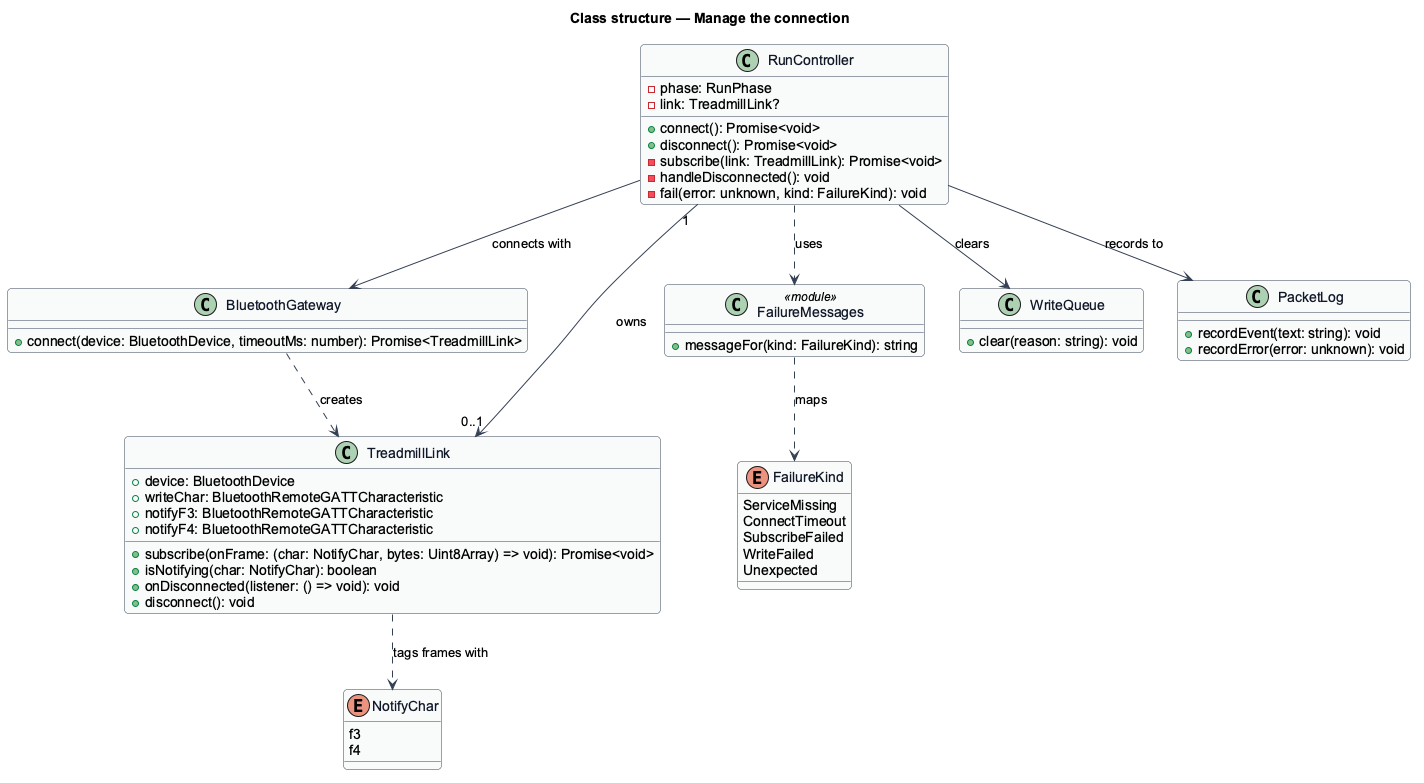

The diagram above was rendered by PlantUML. Its source (embedded in the PNG):
@startuml
' --- shared skin header ---
skinparam backgroundColor #FFFFFF
skinparam shadowing false
skinparam roundcorner 8
skinparam defaultFontName Arial
skinparam ArrowColor #344054
skinparam class {
  BorderColor #344054
  FontColor #101828
  BackgroundColor #F9FAFB
}
' --------------------------
title Class structure — Manage the connection

enum NotifyChar {
  f3
  f4
}

class RunController {
  -phase: RunPhase
  -link: TreadmillLink?
  +connect(): Promise<void>
  +disconnect(): Promise<void>
  -subscribe(link: TreadmillLink): Promise<void>
  -handleDisconnected(): void
  -fail(error: unknown, kind: FailureKind): void
}

class BluetoothGateway {
  +connect(device: BluetoothDevice, timeoutMs: number): Promise<TreadmillLink>
}

class TreadmillLink {
  +device: BluetoothDevice
  +writeChar: BluetoothRemoteGATTCharacteristic
  +notifyF3: BluetoothRemoteGATTCharacteristic
  +notifyF4: BluetoothRemoteGATTCharacteristic
  +subscribe(onFrame: (char: NotifyChar, bytes: Uint8Array) => void): Promise<void>
  +isNotifying(char: NotifyChar): boolean
  +onDisconnected(listener: () => void): void
  +disconnect(): void
}

enum FailureKind {
  ServiceMissing
  ConnectTimeout
  SubscribeFailed
  WriteFailed
  Unexpected
}

class FailureMessages <<module>> {
  +messageFor(kind: FailureKind): string
}

class WriteQueue {
  +clear(reason: string): void
}

class PacketLog {
  +recordEvent(text: string): void
  +recordError(error: unknown): void
}

RunController --> BluetoothGateway : connects with
BluetoothGateway ..> TreadmillLink : creates
RunController "1" --> "0..1" TreadmillLink : owns
RunController --> WriteQueue : clears
RunController ..> FailureMessages : uses
RunController --> PacketLog : records to
TreadmillLink ..> NotifyChar : tags frames with
FailureMessages ..> FailureKind : maps
@enduml